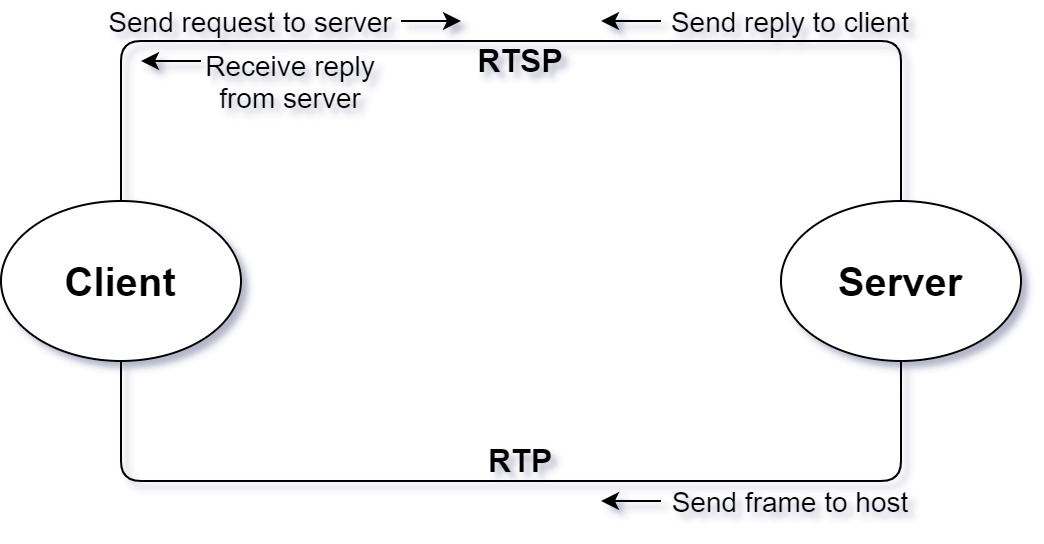

The diagram above was exported from draw.io. Its source (the exported page's mxGraphModel, read from the mxfile embedded in the PNG):
<mxGraphModel dx="554" dy="382" grid="1" gridSize="5" guides="1" tooltips="1" connect="1" arrows="1" fold="1" page="1" pageScale="1" pageWidth="850" pageHeight="1100" math="0" shadow="1">
  <root>
    <mxCell id="0" />
    <mxCell id="1" parent="0" />
    <mxCell id="OA-yGbg1ppaZGWqdL3CI-12" value="&lt;b&gt;&lt;font style=&quot;font-size: 20px&quot;&gt;Client&lt;/font&gt;&lt;/b&gt;" style="ellipse;whiteSpace=wrap;html=1;" vertex="1" parent="1">
      <mxGeometry x="50" y="250" width="120" height="80" as="geometry" />
    </mxCell>
    <mxCell id="OA-yGbg1ppaZGWqdL3CI-13" value="&lt;b&gt;&lt;font style=&quot;font-size: 20px&quot;&gt;Server&lt;/font&gt;&lt;/b&gt;" style="ellipse;whiteSpace=wrap;html=1;" vertex="1" parent="1">
      <mxGeometry x="440" y="250" width="120" height="80" as="geometry" />
    </mxCell>
    <mxCell id="OA-yGbg1ppaZGWqdL3CI-14" value="" style="endArrow=none;html=1;exitX=0.5;exitY=0;exitDx=0;exitDy=0;entryX=0.5;entryY=0;entryDx=0;entryDy=0;" edge="1" parent="1" source="OA-yGbg1ppaZGWqdL3CI-12" target="OA-yGbg1ppaZGWqdL3CI-13">
      <mxGeometry width="50" height="50" relative="1" as="geometry">
        <mxPoint x="270" y="210" as="sourcePoint" />
        <mxPoint x="320" y="160" as="targetPoint" />
        <Array as="points">
          <mxPoint x="110" y="170" />
          <mxPoint x="500" y="170" />
        </Array>
      </mxGeometry>
    </mxCell>
    <mxCell id="OA-yGbg1ppaZGWqdL3CI-15" value="&lt;b&gt;&lt;font style=&quot;font-size: 16px&quot;&gt;RTSP&lt;/font&gt;&lt;/b&gt;" style="text;html=1;strokeColor=none;fillColor=none;align=center;verticalAlign=middle;whiteSpace=wrap;rounded=0;" vertex="1" parent="1">
      <mxGeometry x="290" y="170" width="40" height="20" as="geometry" />
    </mxCell>
    <mxCell id="OA-yGbg1ppaZGWqdL3CI-16" value="&lt;font style=&quot;font-size: 14px&quot;&gt;Send request to server&lt;/font&gt;" style="text;html=1;strokeColor=none;fillColor=none;align=center;verticalAlign=middle;whiteSpace=wrap;rounded=0;" vertex="1" parent="1">
      <mxGeometry x="100" y="150" width="150" height="20" as="geometry" />
    </mxCell>
    <mxCell id="OA-yGbg1ppaZGWqdL3CI-17" value="" style="endArrow=classic;html=1;exitX=1;exitY=0.5;exitDx=0;exitDy=0;" edge="1" parent="1" source="OA-yGbg1ppaZGWqdL3CI-16">
      <mxGeometry width="50" height="50" relative="1" as="geometry">
        <mxPoint x="240" y="190" as="sourcePoint" />
        <mxPoint x="280" y="160" as="targetPoint" />
      </mxGeometry>
    </mxCell>
    <mxCell id="OA-yGbg1ppaZGWqdL3CI-18" value="" style="endArrow=classic;html=1;" edge="1" parent="1">
      <mxGeometry width="50" height="50" relative="1" as="geometry">
        <mxPoint x="150" y="180" as="sourcePoint" />
        <mxPoint x="120" y="180" as="targetPoint" />
        <Array as="points" />
      </mxGeometry>
    </mxCell>
    <mxCell id="OA-yGbg1ppaZGWqdL3CI-19" value="&lt;font style=&quot;font-size: 14px&quot;&gt;Receive reply from server&lt;/font&gt;" style="text;html=1;strokeColor=none;fillColor=none;align=center;verticalAlign=middle;whiteSpace=wrap;rounded=0;" vertex="1" parent="1">
      <mxGeometry x="150" y="180" width="90" height="20" as="geometry" />
    </mxCell>
    <mxCell id="OA-yGbg1ppaZGWqdL3CI-20" value="" style="endArrow=classic;html=1;" edge="1" parent="1">
      <mxGeometry width="50" height="50" relative="1" as="geometry">
        <mxPoint x="380" y="160" as="sourcePoint" />
        <mxPoint x="350" y="160" as="targetPoint" />
        <Array as="points" />
      </mxGeometry>
    </mxCell>
    <mxCell id="OA-yGbg1ppaZGWqdL3CI-21" value="&lt;font style=&quot;font-size: 14px&quot;&gt;Send reply to client&lt;/font&gt;" style="text;html=1;strokeColor=none;fillColor=none;align=center;verticalAlign=middle;whiteSpace=wrap;rounded=0;" vertex="1" parent="1">
      <mxGeometry x="380" y="150" width="130" height="20" as="geometry" />
    </mxCell>
    <mxCell id="OA-yGbg1ppaZGWqdL3CI-24" value="" style="endArrow=none;html=1;entryX=0.5;entryY=1;entryDx=0;entryDy=0;exitX=0.5;exitY=1;exitDx=0;exitDy=0;" edge="1" parent="1" source="OA-yGbg1ppaZGWqdL3CI-12" target="OA-yGbg1ppaZGWqdL3CI-13">
      <mxGeometry width="50" height="50" relative="1" as="geometry">
        <mxPoint x="300" y="400" as="sourcePoint" />
        <mxPoint x="350" y="350" as="targetPoint" />
        <Array as="points">
          <mxPoint x="110" y="390" />
          <mxPoint x="310" y="390" />
          <mxPoint x="500" y="390" />
        </Array>
      </mxGeometry>
    </mxCell>
    <mxCell id="OA-yGbg1ppaZGWqdL3CI-25" value="&lt;font style=&quot;font-size: 14px&quot;&gt;Send frame to host&lt;/font&gt;" style="text;html=1;strokeColor=none;fillColor=none;align=center;verticalAlign=middle;whiteSpace=wrap;rounded=0;" vertex="1" parent="1">
      <mxGeometry x="380" y="390" width="130" height="20" as="geometry" />
    </mxCell>
    <mxCell id="OA-yGbg1ppaZGWqdL3CI-27" value="" style="endArrow=classic;html=1;" edge="1" parent="1">
      <mxGeometry width="50" height="50" relative="1" as="geometry">
        <mxPoint x="380" y="400" as="sourcePoint" />
        <mxPoint x="350" y="400" as="targetPoint" />
      </mxGeometry>
    </mxCell>
    <mxCell id="OA-yGbg1ppaZGWqdL3CI-28" value="&lt;b&gt;&lt;font style=&quot;font-size: 16px&quot;&gt;RTP&lt;/font&gt;&lt;/b&gt;" style="text;html=1;strokeColor=none;fillColor=none;align=center;verticalAlign=middle;whiteSpace=wrap;rounded=0;" vertex="1" parent="1">
      <mxGeometry x="290" y="370" width="40" height="20" as="geometry" />
    </mxCell>
  </root>
</mxGraphModel>